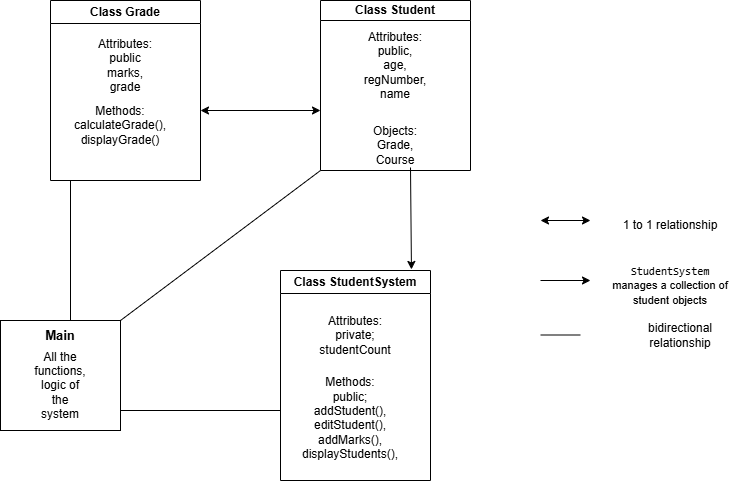

The diagram above was exported from draw.io. Its source (the exported page's mxGraphModel, read from the mxfile embedded in the PNG):
<mxGraphModel dx="880" dy="468" grid="1" gridSize="10" guides="1" tooltips="1" connect="1" arrows="1" fold="1" page="1" pageScale="1" pageWidth="850" pageHeight="1100" math="0" shadow="0">
  <root>
    <mxCell id="0" />
    <mxCell id="1" parent="0" />
    <mxCell id="yO6uiWqVS5asvP1jXUv6-1" value="Class Grade" style="swimlane;whiteSpace=wrap;html=1;" vertex="1" parent="1">
      <mxGeometry x="150" y="60" width="150" height="180" as="geometry" />
    </mxCell>
    <mxCell id="yO6uiWqVS5asvP1jXUv6-2" value="Attributes:&lt;br&gt;public&lt;br&gt;&lt;div&gt;marks,&lt;/div&gt;&lt;div&gt;grade&lt;/div&gt;" style="text;html=1;align=center;verticalAlign=middle;whiteSpace=wrap;rounded=0;" vertex="1" parent="yO6uiWqVS5asvP1jXUv6-1">
      <mxGeometry x="45" y="50" width="60" height="30" as="geometry" />
    </mxCell>
    <mxCell id="yO6uiWqVS5asvP1jXUv6-3" value="Methods:&lt;br&gt;calculateGrade(),&lt;br&gt;displayGrade()" style="text;html=1;align=center;verticalAlign=middle;whiteSpace=wrap;rounded=0;" vertex="1" parent="yO6uiWqVS5asvP1jXUv6-1">
      <mxGeometry x="40" y="110" width="60" height="30" as="geometry" />
    </mxCell>
    <mxCell id="yO6uiWqVS5asvP1jXUv6-4" value="Class Student" style="swimlane;whiteSpace=wrap;html=1;startSize=20;" vertex="1" parent="1">
      <mxGeometry x="420" y="60" width="150" height="170" as="geometry" />
    </mxCell>
    <mxCell id="yO6uiWqVS5asvP1jXUv6-5" value="Attributes:&lt;div&gt;public,&lt;br&gt;age,&lt;/div&gt;&lt;div&gt;regNumber,&lt;br&gt;name&lt;/div&gt;" style="text;html=1;align=center;verticalAlign=middle;whiteSpace=wrap;rounded=0;" vertex="1" parent="yO6uiWqVS5asvP1jXUv6-4">
      <mxGeometry x="45" y="50" width="60" height="30" as="geometry" />
    </mxCell>
    <mxCell id="yO6uiWqVS5asvP1jXUv6-7" value="Objects:&lt;br&gt;Grade,&lt;br&gt;Course" style="text;html=1;align=center;verticalAlign=middle;whiteSpace=wrap;rounded=0;" vertex="1" parent="yO6uiWqVS5asvP1jXUv6-4">
      <mxGeometry x="45" y="130" width="60" height="30" as="geometry" />
    </mxCell>
    <mxCell id="yO6uiWqVS5asvP1jXUv6-8" value="Class StudentSystem" style="swimlane;whiteSpace=wrap;html=1;" vertex="1" parent="1">
      <mxGeometry x="380" y="330" width="150" height="210" as="geometry" />
    </mxCell>
    <mxCell id="yO6uiWqVS5asvP1jXUv6-9" value="Attributes:&lt;br&gt;private;&lt;br&gt;studentCount" style="text;html=1;align=center;verticalAlign=middle;whiteSpace=wrap;rounded=0;" vertex="1" parent="yO6uiWqVS5asvP1jXUv6-8">
      <mxGeometry x="45" y="50" width="60" height="30" as="geometry" />
    </mxCell>
    <mxCell id="yO6uiWqVS5asvP1jXUv6-10" value="Methods:&lt;br&gt;public;&lt;br&gt;addStudent(),&lt;br&gt;editStudent(),&lt;br&gt;addMarks(),&lt;br&gt;displayStudents(),&lt;br&gt;&lt;div&gt;&lt;br/&gt;&lt;/div&gt;" style="text;html=1;align=center;verticalAlign=middle;whiteSpace=wrap;rounded=0;" vertex="1" parent="yO6uiWqVS5asvP1jXUv6-8">
      <mxGeometry x="40" y="140" width="60" height="30" as="geometry" />
    </mxCell>
    <mxCell id="yO6uiWqVS5asvP1jXUv6-11" value="" style="rounded=0;whiteSpace=wrap;html=1;" vertex="1" parent="1">
      <mxGeometry x="100" y="380" width="120" height="110" as="geometry" />
    </mxCell>
    <mxCell id="yO6uiWqVS5asvP1jXUv6-12" value="&lt;b&gt;&lt;font style=&quot;font-size: 13px;&quot;&gt;Main&lt;/font&gt;&lt;/b&gt;" style="text;html=1;align=center;verticalAlign=middle;whiteSpace=wrap;rounded=0;" vertex="1" parent="1">
      <mxGeometry x="130" y="380" width="60" height="30" as="geometry" />
    </mxCell>
    <mxCell id="yO6uiWqVS5asvP1jXUv6-13" value="All the functions, logic of the system" style="text;html=1;align=center;verticalAlign=middle;whiteSpace=wrap;rounded=0;" vertex="1" parent="1">
      <mxGeometry x="130" y="430" width="60" height="30" as="geometry" />
    </mxCell>
    <mxCell id="yO6uiWqVS5asvP1jXUv6-14" value="" style="endArrow=none;html=1;rounded=0;" edge="1" parent="1">
      <mxGeometry width="50" height="50" relative="1" as="geometry">
        <mxPoint x="220" y="470" as="sourcePoint" />
        <mxPoint x="380" y="470" as="targetPoint" />
      </mxGeometry>
    </mxCell>
    <mxCell id="yO6uiWqVS5asvP1jXUv6-15" value="" style="endArrow=none;html=1;rounded=0;" edge="1" parent="1">
      <mxGeometry width="50" height="50" relative="1" as="geometry">
        <mxPoint x="170" y="380" as="sourcePoint" />
        <mxPoint x="170" y="240" as="targetPoint" />
      </mxGeometry>
    </mxCell>
    <mxCell id="yO6uiWqVS5asvP1jXUv6-16" value="" style="endArrow=none;html=1;rounded=0;entryX=0;entryY=1;entryDx=0;entryDy=0;" edge="1" parent="1" target="yO6uiWqVS5asvP1jXUv6-4">
      <mxGeometry width="50" height="50" relative="1" as="geometry">
        <mxPoint x="220" y="380" as="sourcePoint" />
        <mxPoint x="270" y="330" as="targetPoint" />
      </mxGeometry>
    </mxCell>
    <mxCell id="yO6uiWqVS5asvP1jXUv6-17" value="" style="endArrow=classic;startArrow=classic;html=1;rounded=0;" edge="1" parent="1">
      <mxGeometry width="50" height="50" relative="1" as="geometry">
        <mxPoint x="300" y="170" as="sourcePoint" />
        <mxPoint x="420" y="170" as="targetPoint" />
      </mxGeometry>
    </mxCell>
    <mxCell id="yO6uiWqVS5asvP1jXUv6-18" value="" style="endArrow=classic;html=1;rounded=0;entryX=0.873;entryY=-0.005;entryDx=0;entryDy=0;entryPerimeter=0;exitX=0.75;exitY=1.233;exitDx=0;exitDy=0;exitPerimeter=0;" edge="1" parent="1" source="yO6uiWqVS5asvP1jXUv6-7" target="yO6uiWqVS5asvP1jXUv6-8">
      <mxGeometry width="50" height="50" relative="1" as="geometry">
        <mxPoint x="510" y="240" as="sourcePoint" />
        <mxPoint x="560" y="190" as="targetPoint" />
      </mxGeometry>
    </mxCell>
    <mxCell id="yO6uiWqVS5asvP1jXUv6-21" value="" style="endArrow=classic;startArrow=classic;html=1;rounded=0;" edge="1" parent="1">
      <mxGeometry width="50" height="50" relative="1" as="geometry">
        <mxPoint x="640" y="280" as="sourcePoint" />
        <mxPoint x="690" y="280" as="targetPoint" />
      </mxGeometry>
    </mxCell>
    <mxCell id="yO6uiWqVS5asvP1jXUv6-22" value="" style="endArrow=classic;html=1;rounded=0;" edge="1" parent="1">
      <mxGeometry width="50" height="50" relative="1" as="geometry">
        <mxPoint x="640" y="340" as="sourcePoint" />
        <mxPoint x="690" y="340" as="targetPoint" />
      </mxGeometry>
    </mxCell>
    <mxCell id="yO6uiWqVS5asvP1jXUv6-23" value="" style="endArrow=none;html=1;rounded=0;" edge="1" parent="1">
      <mxGeometry width="50" height="50" relative="1" as="geometry">
        <mxPoint x="640" y="394.5" as="sourcePoint" />
        <mxPoint x="680" y="394.5" as="targetPoint" />
      </mxGeometry>
    </mxCell>
    <mxCell id="yO6uiWqVS5asvP1jXUv6-24" value="1 to 1 relationship" style="text;html=1;align=center;verticalAlign=middle;whiteSpace=wrap;rounded=0;" vertex="1" parent="1">
      <mxGeometry x="710" y="270" width="120" height="30" as="geometry" />
    </mxCell>
    <mxCell id="yO6uiWqVS5asvP1jXUv6-25" value="&lt;font style=&quot;font-size: 11px;&quot;&gt;&lt;code style=&quot;&quot; data-end=&quot;593&quot; data-start=&quot;578&quot;&gt;StudentSystem&lt;/code&gt; manages a &lt;span style=&quot;&quot; data-end=&quot;645&quot; data-start=&quot;604&quot;&gt;collection of student objects&lt;/span&gt;&lt;/font&gt;" style="text;html=1;align=center;verticalAlign=middle;whiteSpace=wrap;rounded=0;strokeWidth=1;" vertex="1" parent="1">
      <mxGeometry x="710" y="330" width="120" height="30" as="geometry" />
    </mxCell>
    <mxCell id="yO6uiWqVS5asvP1jXUv6-26" value="bidirectional relationship" style="text;html=1;align=center;verticalAlign=middle;whiteSpace=wrap;rounded=0;" vertex="1" parent="1">
      <mxGeometry x="720" y="380" width="120" height="30" as="geometry" />
    </mxCell>
  </root>
</mxGraphModel>